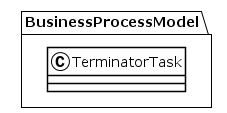

The diagram above was rendered by PlantUML. Its source (embedded in the PNG):
@startuml
!theme plain
package BusinessProcessModel {
class TerminatorTask {
}
}
@enduml